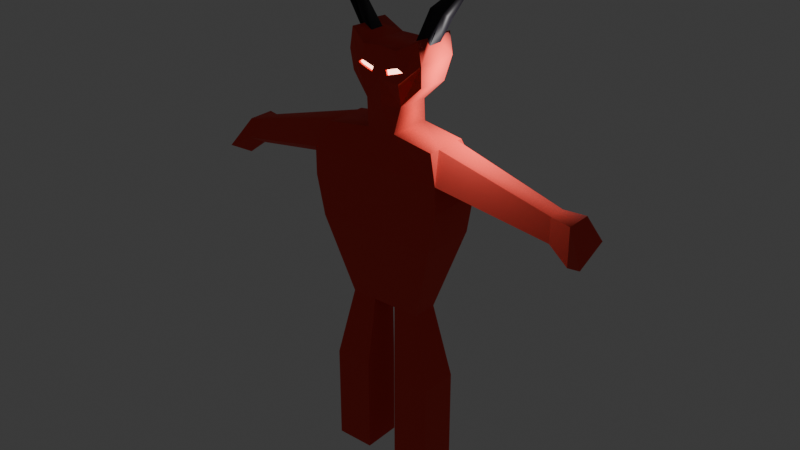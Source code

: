 # Source: DemonV2.blend  (saved by Blender 5.0.119; exported with 4.5.12 LTS)
import bpy
from mathutils import Matrix  # noqa: F401  (used for matrix-valued properties, if any)

bpy.ops.wm.read_factory_settings(use_empty=True)
scene = bpy.context.scene
scene.name = 'Scene'

# ---- collections
col_collection = bpy.data.collections.new('Collection'); scene.collection.children.link(col_collection)

# ---- materials (node trees are filled in below, after node groups)
mat_material = bpy.data.materials.new('Material')
mat_material.alpha_threshold = 0.0
mat_material.use_backface_culling_lightprobe_volume = False
mat_material.roughness = 0.5
mat_material.line_color = (0.0, 0.0, 0.0, 1.0)
mat_demonred = bpy.data.materials.new('DemonRed')
mat_horn = bpy.data.materials.new('Horn')
mat_eye = bpy.data.materials.new('Eye')

# ---- material node trees
mat_material.use_nodes = True; mat_material.node_tree.nodes.clear()
_N = mat_material.node_tree.nodes; _L = mat_material.node_tree.links
n0 = _N.new('ShaderNodeOutputMaterial'); n0.name = 'Material Output'; n0.location = (200, 100)
n1 = _N.new('ShaderNodeBsdfPrincipled'); n1.name = 'Principled BSDF'; n1.location = (-200, 100)
n1.inputs[0].default_value = (0.8, 0.05329, 0.01588, 1.0)
n1.inputs[2].default_value = 1.0
_L.new(n1.outputs[0], n0.inputs[0])
n0.is_active_output = True
mat_demonred.use_nodes = True; mat_demonred.node_tree.nodes.clear()
_N = mat_demonred.node_tree.nodes; _L = mat_demonred.node_tree.links
n0 = _N.new('ShaderNodeBsdfPrincipled'); n0.name = 'Principled BSDF'; n0.location = (-200, 100)
n0.inputs[0].default_value = (0.8, 0.03952, 0.01899, 1.0)
n0.inputs[2].default_value = 1.0
n0.inputs[7].default_value = 0.2945
n0.inputs[13].default_value = 1.0
n0.inputs[25].default_value = 1.0
n1 = _N.new('ShaderNodeOutputMaterial'); n1.name = 'Material Output'; n1.location = (200, 100)
_L.new(n0.outputs[0], n1.inputs[0])
n1.is_active_output = True
mat_horn.use_nodes = True; mat_horn.node_tree.nodes.clear()
_N = mat_horn.node_tree.nodes; _L = mat_horn.node_tree.links
n0 = _N.new('ShaderNodeBsdfPrincipled'); n0.name = 'Principled BSDF'; n0.location = (-200, 100)
n0.inputs[0].default_value = (0.003552, 0.0009816, 0.008777, 1.0)
n0.inputs[19].default_value = 0.319
n0.inputs[22].default_value = (0.1243, 0.07324, 0.04432, 1.0)
n1 = _N.new('ShaderNodeOutputMaterial'); n1.name = 'Material Output'; n1.location = (200, 100)
_L.new(n0.outputs[0], n1.inputs[0])
n1.is_active_output = True
mat_eye.use_nodes = True; mat_eye.node_tree.nodes.clear()
_N = mat_eye.node_tree.nodes; _L = mat_eye.node_tree.links
n0 = _N.new('ShaderNodeBsdfPrincipled'); n0.name = 'Principled BSDF'; n0.location = (-200, 100)
n0.inputs[0].default_value = (0.6873, 0.8, 0.01039, 1.0)
n0.inputs[1].default_value = 1.0
n0.inputs[27].default_value = (1.0, 0.4839, 0.3522, 1.0)
n0.inputs[28].default_value = 6.0
n1 = _N.new('ShaderNodeOutputMaterial'); n1.name = 'Material Output'; n1.location = (200, 100)
_L.new(n0.outputs[0], n1.inputs[0])
n1.is_active_output = True

# ---- world
world_world = bpy.data.worlds.new('World'); scene.world = world_world
world_world.use_nodes = True; world_world.node_tree.nodes.clear()
_N = world_world.node_tree.nodes; _L = world_world.node_tree.links
n0 = _N.new('ShaderNodeOutputWorld'); n0.name = 'World Output'; n0.location = (200, 100)
n1 = _N.new('ShaderNodeBackground'); n1.name = 'Background'; n1.location = (-200, 100)
n1.inputs[0].default_value = (0.05088, 0.05088, 0.05088, 1.0)
_L.new(n1.outputs[0], n0.inputs[0])
n0.is_active_output = True
world_world.color = (0.05088, 0.05088, 0.05088)
world_world.sun_shadow_jitter_overblur = 0.0

# ---- lights
light_light = bpy.data.lights.new('Light', 'POINT')
light_light.energy = 1000.0
light_light.shadow_soft_size = 0.1

# ---- meshes
me_cube = bpy.data.meshes.new('Cube')
me_cube.from_pydata([(-0.9856, 1.699, 0.6498), (-0.6316, 1.755, -1.232), (-1.224, -1.277, 0.826), (-0.8702, -1.221, -1.056), (0.0, 1.755, -1.232), (0.0, -1.277, 0.826), (0.0, -1.221, -1.056), (0.0, 1.699, 0.6498), (-2.63, 1.755, -1.232), (-2.869, -1.221, -1.056), (-3.223, -1.277, 0.826), (-2.984, 1.699, 0.6498), (-0.5542, 0.6188, -4.738), (-0.5542, -0.5968, -4.738), (0.0, 0.6188, -4.738), (0.0, -0.5968, -4.738), (-1.769, 0.6188, -4.738), (-1.769, -0.5968, -4.738), (0.0, -1.277, 2.108), (-1.224, -1.277, 2.108), (-0.9856, 1.699, 1.931), (0.0, 1.699, 1.931), (-3.223, -1.277, 2.108), (-2.984, 1.699, 1.931), (0.0, -0.7465, 3.51), (-0.6805, -0.7465, 3.51), (-0.6805, 1.253, 3.51), (0.0, 1.253, 3.51), (-2.709, -0.923, 3.287), (-2.709, 1.077, 3.287), (0.0, -0.7465, 4.496), (-0.9005, -0.5634, 4.702), (-0.6366, 1.252, 4.485), (0.0, 1.253, 4.496), (0.0, -0.8353, 5.809), (-0.9995, -0.868, 5.732), (-0.6805, 1.253, 6.161), (0.0, 1.253, 6.161), (-1.772, -0.3793, 5.616), (-1.508, 1.437, 5.399), (-1.735, 0.8609, 7.208), (-1.749, 0.1688, 7.209), (0.0, -0.7465, 7.113), (-1.15, 0.05036, 7.317), (-1.137, 0.7142, 7.316), (0.0, 1.253, 7.113), (-1.628, 0.1668, 7.492), (-1.689, 1.511, 7.511), (-1.689, -0.4893, 7.511), (-1.847, -0.4893, 6.558), (-1.847, 1.511, 6.558), (-0.8353, -0.7792, 7.037), (-0.5224, 1.253, 7.113), (-1.741, 0.8615, 7.537), (-2.351, 0.173, 8.89), (-2.464, 0.8132, 8.617), (-2.472, 0.04672, 8.637), (-2.458, 0.6636, 8.323), (-1.874, -0.01004, 8.787), (-1.86, 0.5817, 8.486), (-3.254, 1.365, 10.27), (-3.26, 1.376, 10.26), (-3.256, 1.359, 10.27), (-3.259, 1.37, 10.25), (-3.241, 1.362, 10.27), (-3.243, 1.372, 10.26), (-3.132, -0.1475, 1.442), (-2.709, 0.8307, 3.287), (-2.709, -0.3981, 3.287), (-0.9468, -0.8395, 6.151), (-0.919, -0.8245, 6.372), (-0.3229, -0.8185, 6.186), (-0.3866, -0.8353, 5.965), (-1.152, -0.7637, 6.207), (-0.9286, -0.7179, 6.141), (-0.9009, -0.7029, 6.361), (-0.3048, -0.6969, 6.176), (-0.3685, -0.7137, 5.954), (-1.134, -0.6421, 6.196), (-3.132, -0.1475, 1.442), (-3.223, -1.277, 2.108), (-2.984, 1.699, 1.931), (-2.709, 0.8307, 3.287), (-2.709, -0.3981, 3.287), (-7.978, 1.457, 0.8592), (-8.078, 0.204, 0.5274), (-8.14, -0.5626, 0.9788), (-7.791, 0.8676, 1.779), (-7.791, 0.03396, 1.779), (-8.913, 2.175, 0.2358), (-9.063, 0.3097, -0.2583), (-9.155, -0.8318, 0.4138), (-8.635, 1.298, 1.605), (-8.635, 0.0565, 1.605), (-0.7726, 0.9417, -8.22), (-0.7726, -0.8738, -8.22), (-2.587, 0.9417, -8.22), (-2.587, -0.8738, -8.22), (-0.7726, 0.9417, -12.84), (-0.7726, -0.8738, -12.84), (-2.587, 0.9417, -12.84), (-2.587, -0.8738, -12.84), (0.9856, 1.699, 0.6498), (0.6316, 1.755, -1.232), (1.224, -1.277, 0.826), (0.8702, -1.221, -1.056), (2.63, 1.755, -1.232), (2.869, -1.221, -1.056), (3.223, -1.277, 0.826), (2.984, 1.699, 0.6498), (0.5542, 0.6188, -4.738), (0.5542, -0.5968, -4.738), (1.769, 0.6188, -4.738), (1.769, -0.5968, -4.738), (1.224, -1.277, 2.108), (0.9856, 1.699, 1.931), (3.223, -1.277, 2.108), (2.984, 1.699, 1.931), (0.6805, -0.7465, 3.51), (0.6805, 1.253, 3.51), (2.709, -0.923, 3.287), (2.709, 1.077, 3.287), (0.9005, -0.5634, 4.702), (0.6366, 1.252, 4.485), (0.9995, -0.868, 5.732), (0.6805, 1.253, 6.161), (1.772, -0.3793, 5.616), (1.508, 1.437, 5.399), (1.735, 0.8609, 7.208), (1.749, 0.1688, 7.209), (1.15, 0.05036, 7.317), (1.137, 0.7142, 7.316), (1.628, 0.1668, 7.492), (1.689, 1.511, 7.511), (1.689, -0.4893, 7.511), (1.847, -0.4893, 6.558), (1.847, 1.511, 6.558), (0.8353, -0.7792, 7.037), (0.5224, 1.253, 7.113), (1.741, 0.8615, 7.537), (2.351, 0.173, 8.89), (2.464, 0.8132, 8.617), (2.472, 0.04672, 8.637), (2.458, 0.6636, 8.323), (1.874, -0.01004, 8.787), (1.86, 0.5817, 8.486), (3.254, 1.365, 10.27), (3.26, 1.376, 10.26), (3.256, 1.359, 10.27), (3.259, 1.37, 10.25), (3.241, 1.362, 10.27), (3.243, 1.372, 10.26), (3.132, -0.1475, 1.442), (2.709, 0.8307, 3.287), (2.709, -0.3981, 3.287), (0.9468, -0.8395, 6.151), (0.919, -0.8245, 6.372), (0.3229, -0.8185, 6.186), (0.3866, -0.8353, 5.965), (1.152, -0.7637, 6.207), (0.9286, -0.7179, 6.141), (0.9009, -0.7029, 6.361), (0.3048, -0.6969, 6.176), (0.3685, -0.7137, 5.954), (1.134, -0.6421, 6.196), (3.132, -0.1475, 1.442), (3.223, -1.277, 2.108), (2.984, 1.699, 1.931), (2.709, 0.8307, 3.287), (2.709, -0.3981, 3.287), (7.978, 1.457, 0.8592), (8.078, 0.204, 0.5274), (8.14, -0.5626, 0.9788), (7.791, 0.8676, 1.779), (7.791, 0.03396, 1.779), (8.913, 2.175, 0.2358), (9.063, 0.3097, -0.2583), (9.155, -0.8318, 0.4138), (8.635, 1.298, 1.605), (8.635, 0.0565, 1.605), (0.7726, 0.9417, -8.22), (0.7726, -0.8738, -8.22), (2.587, 0.9417, -8.22), (2.587, -0.8738, -8.22), (0.7726, 0.9417, -12.84), (0.7726, -0.8738, -12.84), (2.587, 0.9417, -12.84), (2.587, -0.8738, -12.84)], [], [(10, 2, 19, 22), (6, 5, 2, 3), (3, 2, 10, 9), (1, 0, 7, 4), (1, 4, 14, 12), (9, 10, 11, 8), (8, 1, 12, 16), (7, 0, 20, 21), (0, 1, 8, 11), (12, 14, 15, 13), (13, 17, 97, 95), (9, 8, 16, 17), (3, 9, 17, 13), (6, 3, 13, 15), (22, 19, 25, 28), (19, 18, 24, 25), (0, 11, 23, 20), (2, 5, 18, 19), (11, 10, 22, 66, 23), (25, 24, 30, 31), (25, 26, 29, 67, 68, 28), (20, 23, 29, 26), (22, 68, 83, 80), (21, 20, 26, 27), (31, 30, 34, 35), (27, 26, 32, 33), (26, 25, 31, 32), (37, 36, 52, 45), (49, 35, 69, 73, 70, 51, 48), (33, 32, 36, 37), (39, 38, 49, 50), (36, 32, 39, 50), (32, 31, 38, 39), (31, 35, 49, 38), (45, 52, 51, 42), (41, 46, 54, 56), (36, 50, 47, 52), (35, 34, 42, 51, 70, 71, 72, 69), (43, 44, 59, 58), (46, 41, 49, 48), (41, 40, 50, 49), (44, 43, 51, 52), (53, 44, 52, 47), (43, 46, 48, 51), (40, 53, 47, 50), (55, 57, 63, 61), (56, 54, 60, 62), (53, 40, 57, 55), (44, 53, 55, 59), (40, 41, 56, 57), (46, 43, 58, 54), (59, 55, 61, 65), (57, 56, 62, 63), (54, 58, 64, 60), (58, 59, 65, 64), (67, 23, 81, 82), (67, 29, 23), (79, 80, 86, 85), (68, 22, 28), (73, 69, 74, 78), (71, 70, 75, 76), (74, 77, 76, 75), (75, 78, 74), (72, 71, 76, 77), (70, 73, 78, 75), (69, 72, 77, 74), (23, 66, 79, 81), (66, 22, 80, 79), (68, 67, 82, 83), (88, 87, 92, 93), (80, 83, 88, 86), (83, 82, 87, 88), (81, 79, 85, 84), (82, 81, 84, 87), (91, 93, 92, 89, 90), (87, 84, 89, 92), (84, 85, 90, 89), (86, 88, 93, 91), (85, 86, 91, 90), (95, 97, 101, 99), (16, 12, 94, 96), (17, 16, 96, 97), (12, 13, 95, 94), (98, 99, 101, 100), (94, 95, 99, 98), (96, 94, 98, 100), (97, 96, 100, 101), (108, 116, 114, 104), (6, 105, 104, 5), (105, 107, 108, 104), (103, 4, 7, 102), (103, 110, 14, 4), (107, 106, 109, 108), (106, 112, 110, 103), (7, 21, 115, 102), (102, 109, 106, 103), (110, 111, 15, 14), (111, 181, 183, 113), (107, 113, 112, 106), (105, 111, 113, 107), (6, 15, 111, 105), (116, 120, 118, 114), (114, 118, 24, 18), (102, 115, 117, 109), (104, 114, 18, 5), (109, 117, 152, 116, 108), (118, 122, 30, 24), (118, 120, 154, 153, 121, 119), (115, 119, 121, 117), (116, 166, 169, 154), (21, 27, 119, 115), (122, 124, 34, 30), (27, 33, 123, 119), (119, 123, 122, 118), (37, 45, 138, 125), (135, 134, 137, 156, 159, 155, 124), (33, 37, 125, 123), (127, 136, 135, 126), (125, 136, 127, 123), (123, 127, 126, 122), (122, 126, 135, 124), (45, 42, 137, 138), (129, 142, 140, 132), (125, 138, 133, 136), (124, 155, 158, 157, 156, 137, 42, 34), (130, 144, 145, 131), (132, 134, 135, 129), (129, 135, 136, 128), (131, 138, 137, 130), (139, 133, 138, 131), (130, 137, 134, 132), (128, 136, 133, 139), (141, 147, 149, 143), (142, 148, 146, 140), (139, 141, 143, 128), (131, 145, 141, 139), (128, 143, 142, 129), (132, 140, 144, 130), (145, 151, 147, 141), (143, 149, 148, 142), (140, 146, 150, 144), (144, 150, 151, 145), (153, 168, 167, 117), (153, 117, 121), (165, 171, 172, 166), (154, 120, 116), (159, 164, 160, 155), (157, 162, 161, 156), (160, 161, 162, 163), (161, 160, 164), (158, 163, 162, 157), (156, 161, 164, 159), (155, 160, 163, 158), (117, 167, 165, 152), (152, 165, 166, 116), (154, 169, 168, 153), (174, 179, 178, 173), (166, 172, 174, 169), (169, 174, 173, 168), (167, 170, 171, 165), (168, 173, 170, 167), (177, 176, 175, 178, 179), (173, 178, 175, 170), (170, 175, 176, 171), (172, 177, 179, 174), (171, 176, 177, 172), (181, 185, 187, 183), (112, 182, 180, 110), (113, 183, 182, 112), (110, 180, 181, 111), (184, 186, 187, 185), (180, 184, 185, 181), (182, 186, 184, 180), (183, 187, 186, 182)])
me_cube.polygons.foreach_set('use_smooth', [0, 0, 0, 0, 0, 0, 0, 0, 0, 0, 0, 0, 0, 0, 0, 0, 0, 0, 0, 0, 1, 0, 0, 0, 0, 0, 1, 0, 0, 0, 1, 0, 1, 0, 1, 1, 0, 0, 1, 1, 1, 1, 1, 1, 1, 1, 1, 1, 1, 1, 1, 1, 1, 1, 1, 0, 0, 0, 0, 0, 0, 0, 0, 0, 0, 0, 0, 0, 1, 1, 0, 1, 0, 0, 0, 0, 0, 0, 0, 0, 0, 0, 0, 0, 0, 0, 0, 0, 0, 0, 0, 0, 0, 0, 0, 0, 0, 0, 0, 0, 0, 0, 0, 0, 0, 0, 0, 1, 0, 0, 0, 0, 0, 1, 0, 0, 0, 1, 0, 1, 0, 1, 1, 0, 0, 1, 1, 1, 1, 1, 1, 1, 1, 1, 1, 1, 1, 1, 1, 1, 1, 1, 0, 0, 0, 0, 0, 0, 0, 0, 0, 0, 0, 0, 0, 1, 1, 0, 1, 0, 0, 0, 0, 0, 0, 0, 0, 0, 0, 0, 0, 0, 0, 0])
me_cube.polygons.foreach_set('material_index', [1, 1, 1, 1, 1, 1, 1, 1, 1, 1, 1, 1, 1, 1, 1, 1, 1, 1, 1, 1, 1, 1, 1, 1, 1, 1, 1, 1, 1, 1, 1, 1, 1, 1, 1, 2, 1, 1, 2, 1, 1, 1, 1, 1, 1, 2, 2, 2, 2, 2, 2, 2, 2, 2, 2, 1, 1, 1, 1, 1, 1, 3, 3, 1, 1, 1, 1, 1, 1, 1, 1, 1, 1, 1, 1, 1, 1, 1, 1, 1, 1, 1, 1, 1, 1, 1, 1, 1, 1, 1, 1, 1, 1, 1, 1, 1, 1, 1, 1, 1, 1, 1, 1, 1, 1, 1, 1, 1, 1, 1, 1, 1, 1, 1, 1, 1, 1, 1, 1, 1, 1, 1, 2, 1, 1, 2, 1, 1, 1, 1, 1, 1, 2, 2, 2, 2, 2, 2, 2, 2, 2, 2, 1, 1, 1, 1, 1, 1, 3, 3, 1, 1, 1, 1, 1, 1, 1, 1, 1, 1, 1, 1, 1, 1, 1, 1, 1, 1, 1, 1, 1, 1, 1, 1])
_uv = me_cube.uv_layers.new(name='UVMap')
_uv.uv.foreach_set('vector', [0.625, 1.0, 0.625, 1.0, 0.625, 1.0, 0.625, 1.0, 0.375, 0.875, 0.625, 0.875, 0.625, 1.0, 0.375, 1.0, 0.375, 1.0, 0.625, 1.0, 0.625, 1.0, 0.375, 1.0, 0.375, 0.25, 0.625, 0.25, 0.625, 0.375, 0.375, 0.375, 0.375, 0.25, 0.375, 0.375, 0.375, 0.375, 0.375, 0.25, 0.375, 0.0, 0.625, 0.0, 0.625, 0.25, 0.375, 0.25, 0.375, 0.25, 0.375, 0.25, 0.375, 0.25, 0.375, 0.25, 0.625, 0.375, 0.625, 0.25, 0.625, 0.25, 0.625, 0.375, 0.625, 0.25, 0.375, 0.25, 0.375, 0.25, 0.625, 0.25, 0.125, 0.5, 0.25, 0.5, 0.25, 0.75, 0.125, 0.75, 0.375, 1.0, 0.375, 1.0, 0.375, 1.0, 0.375, 1.0, 0.375, 0.0, 0.375, 0.25, 0.375, 0.25, 0.375, 0.0, 0.375, 1.0, 0.375, 1.0, 0.375, 1.0, 0.375, 1.0, 0.375, 0.875, 0.375, 1.0, 0.375, 1.0, 0.375, 0.875, 0.625, 1.0, 0.625, 1.0, 0.625, 1.0, 0.625, 1.0, 0.625, 1.0, 0.625, 0.875, 0.625, 0.875, 0.625, 1.0, 0.625, 0.25, 0.625, 0.25, 0.625, 0.25, 0.625, 0.25, 0.625, 1.0, 0.625, 0.875, 0.625, 0.875, 0.625, 1.0, 0.625, 0.25, 0.625, 0.0, 0.625, 0.0, 0.625, 0.09491, 0.625, 0.25, 0.625, 1.0, 0.625, 0.875, 0.625, 0.875, 0.625, 1.0, 0.875, 0.75, 0.875, 0.5, 0.875, 0.5, 0.875, 0.5308, 0.875, 0.6844, 0.875, 0.75, 0.625, 0.25, 0.625, 0.25, 0.625, 0.25, 0.625, 0.25, 0.625, 0.0, 0.625, 0.06561, 0.625, 0.06561, 0.625, 0.0, 0.625, 0.375, 0.625, 0.25, 0.625, 0.25, 0.625, 0.375, 0.625, 1.0, 0.625, 0.875, 0.625, 0.875, 0.625, 1.0, 0.625, 0.375, 0.625, 0.25, 0.625, 0.25, 0.625, 0.375, 0.875, 0.5, 0.875, 0.75, 0.875, 0.75, 0.875, 0.5, 0.625, 0.375, 0.625, 0.25, 0.625, 0.25, 0.625, 0.375, 0.625, 1.0, 0.625, 1.0, 0.625, 1.0, 0.625, 1.0, 0.625, 1.0, 0.625, 1.0, 0.625, 1.0, 0.625, 0.375, 0.625, 0.25, 0.625, 0.25, 0.625, 0.375, 0.875, 0.5, 0.875, 0.75, 0.875, 0.75, 0.875, 0.5, 0.625, 0.25, 0.625, 0.25, 0.625, 0.25, 0.625, 0.25, 0.875, 0.5, 0.875, 0.75, 0.875, 0.75, 0.875, 0.5, 0.625, 1.0, 0.625, 1.0, 0.625, 1.0, 0.625, 1.0, 0.75, 0.5, 0.875, 0.5, 0.875, 0.75, 0.75, 0.75, 0.875, 0.6683, 0.875, 0.6665, 0.875, 0.6665, 0.875, 0.6683, 0.625, 0.25, 0.625, 0.25, 0.625, 0.25, 0.625, 0.25, 0.625, 1.0, 0.625, 0.875, 0.625, 0.875, 0.625, 1.0, 0.625, 1.0, 0.625, 0.918, 0.625, 0.9248, 0.625, 1.0, 0.875, 0.6665, 0.875, 0.5835, 0.875, 0.5835, 0.875, 0.6665, 0.875, 0.6665, 0.875, 0.6683, 0.875, 0.75, 0.875, 0.75, 0.875, 0.6683, 0.875, 0.5817, 0.875, 0.5, 0.875, 0.75, 0.875, 0.5835, 0.875, 0.6665, 0.875, 0.75, 0.875, 0.5, 0.875, 0.5817, 0.875, 0.5835, 0.875, 0.5, 0.875, 0.5, 0.875, 0.6665, 0.875, 0.6665, 0.875, 0.75, 0.875, 0.75, 0.875, 0.5817, 0.875, 0.5817, 0.875, 0.5, 0.875, 0.5, 0.875, 0.5817, 0.875, 0.5817, 0.875, 0.5817, 0.875, 0.5817, 0.875, 0.6683, 0.875, 0.6665, 0.875, 0.6665, 0.875, 0.6683, 0.875, 0.5817, 0.875, 0.5817, 0.875, 0.5817, 0.875, 0.5817, 0.875, 0.5835, 0.875, 0.5817, 0.875, 0.5817, 0.875, 0.5835, 0.875, 0.5817, 0.875, 0.6683, 0.875, 0.6683, 0.875, 0.5817, 0.875, 0.6665, 0.875, 0.6665, 0.875, 0.6665, 0.875, 0.6665, 0.875, 0.5835, 0.875, 0.5817, 0.875, 0.5817, 0.875, 0.5835, 0.875, 0.5817, 0.875, 0.6683, 0.875, 0.6683, 0.875, 0.5817, 0.875, 0.6665, 0.875, 0.6665, 0.875, 0.6665, 0.875, 0.6665, 0.875, 0.6665, 0.875, 0.5835, 0.875, 0.5835, 0.875, 0.6665, 0.625, 0.2192, 0.625, 0.25, 0.625, 0.25, 0.625, 0.2192, 0.625, 0.2192, 0.625, 0.25, 0.625, 0.25, 0.625, 0.09491, 0.625, 0.0, 0.625, 0.0, 0.625, 0.09491, 0.625, 0.06561, 0.625, 0.0, 0.625, 0.0, 0.625, 1.0, 0.625, 1.0, 0.625, 1.0, 0.625, 1.0, 0.625, 0.918, 0.625, 1.0, 0.625, 1.0, 0.625, 0.918, 0.625, 1.0, 0.625, 0.9248, 0.625, 0.918, 0.625, 1.0, 0.625, 1.0, 0.625, 1.0, 0.625, 1.0, 0.625, 0.9248, 0.625, 0.918, 0.625, 0.918, 0.625, 0.9248, 0.625, 1.0, 0.625, 1.0, 0.625, 1.0, 0.625, 1.0, 0.625, 1.0, 0.625, 0.9248, 0.625, 0.9248, 0.625, 1.0, 0.625, 0.25, 0.625, 0.09491, 0.625, 0.09491, 0.625, 0.25, 0.625, 0.09491, 0.625, 0.0, 0.625, 0.0, 0.625, 0.09491, 0.875, 0.6844, 0.875, 0.5308, 0.875, 0.5308, 0.875, 0.6844, 0.875, 0.6844, 0.875, 0.5308, 0.875, 0.5308, 0.875, 0.6844, 0.625, 0.0, 0.625, 0.06561, 0.625, 0.06561, 0.625, 0.0, 0.875, 0.6844, 0.875, 0.5308, 0.875, 0.5308, 0.875, 0.6844, 0.625, 0.25, 0.625, 0.09491, 0.625, 0.09491, 0.625, 0.25, 0.625, 0.2192, 0.625, 0.25, 0.625, 0.25, 0.625, 0.2192, 0.625, 0.0, 0.625, 0.06561, 0.625, 0.2192, 0.625, 0.25, 0.625, 0.09491, 0.625, 0.2192, 0.625, 0.25, 0.625, 0.25, 0.625, 0.2192, 0.625, 0.25, 0.625, 0.09491, 0.625, 0.09491, 0.625, 0.25, 0.625, 0.0, 0.625, 0.06561, 0.625, 0.06561, 0.625, 0.0, 0.625, 0.09491, 0.625, 0.0, 0.625, 0.0, 0.625, 0.09491, 0.375, 1.0, 0.375, 1.0, 0.375, 1.0, 0.375, 1.0, 0.375, 0.25, 0.375, 0.25, 0.375, 0.25, 0.375, 0.25, 0.375, 0.0, 0.375, 0.25, 0.375, 0.25, 0.375, 0.0, 0.125, 0.5, 0.125, 0.75, 0.125, 0.75, 0.125, 0.5, 0.125, 0.5, 0.125, 0.75, 0.125, 0.75, 0.125, 0.5, 0.125, 0.5, 0.125, 0.75, 0.125, 0.75, 0.125, 0.5, 0.375, 0.25, 0.375, 0.25, 0.375, 0.25, 0.375, 0.25, 0.375, 0.0, 0.375, 0.25, 0.375, 0.25, 0.375, 0.0, 0.625, 1.0, 0.625, 1.0, 0.625, 1.0, 0.625, 1.0, 0.375, 0.875, 0.375, 1.0, 0.625, 1.0, 0.625, 0.875, 0.375, 1.0, 0.375, 1.0, 0.625, 1.0, 0.625, 1.0, 0.375, 0.25, 0.375, 0.375, 0.625, 0.375, 0.625, 0.25, 0.375, 0.25, 0.375, 0.25, 0.375, 0.375, 0.375, 0.375, 0.375, 0.0, 0.375, 0.25, 0.625, 0.25, 0.625, 0.0, 0.375, 0.25, 0.375, 0.25, 0.375, 0.25, 0.375, 0.25, 0.625, 0.375, 0.625, 0.375, 0.625, 0.25, 0.625, 0.25, 0.625, 0.25, 0.625, 0.25, 0.375, 0.25, 0.375, 0.25, 0.125, 0.5, 0.125, 0.75, 0.25, 0.75, 0.25, 0.5, 0.375, 1.0, 0.375, 1.0, 0.375, 1.0, 0.375, 1.0, 0.375, 0.0, 0.375, 0.0, 0.375, 0.25, 0.375, 0.25, 0.375, 1.0, 0.375, 1.0, 0.375, 1.0, 0.375, 1.0, 0.375, 0.875, 0.375, 0.875, 0.375, 1.0, 0.375, 1.0, 0.625, 1.0, 0.625, 1.0, 0.625, 1.0, 0.625, 1.0, 0.625, 1.0, 0.625, 1.0, 0.625, 0.875, 0.625, 0.875, 0.625, 0.25, 0.625, 0.25, 0.625, 0.25, 0.625, 0.25, 0.625, 1.0, 0.625, 1.0, 0.625, 0.875, 0.625, 0.875, 0.625, 0.25, 0.625, 0.25, 0.625, 0.09491, 0.625, 0.0, 0.625, 0.0, 0.625, 1.0, 0.625, 1.0, 0.625, 0.875, 0.625, 0.875, 0.875, 0.75, 0.875, 0.75, 0.875, 0.6844, 0.875, 0.5308, 0.875, 0.5, 0.875, 0.5, 0.625, 0.25, 0.625, 0.25, 0.625, 0.25, 0.625, 0.25, 0.625, 0.0, 0.625, 0.0, 0.625, 0.06561, 0.625, 0.06561, 0.625, 0.375, 0.625, 0.375, 0.625, 0.25, 0.625, 0.25, 0.625, 1.0, 0.625, 1.0, 0.625, 0.875, 0.625, 0.875, 0.625, 0.375, 0.625, 0.375, 0.625, 0.25, 0.625, 0.25, 0.875, 0.5, 0.875, 0.5, 0.875, 0.75, 0.875, 0.75, 0.625, 0.375, 0.625, 0.375, 0.625, 0.25, 0.625, 0.25, 0.625, 1.0, 0.625, 1.0, 0.625, 1.0, 0.625, 1.0, 0.625, 1.0, 0.625, 1.0, 0.625, 1.0, 0.625, 0.375, 0.625, 0.375, 0.625, 0.25, 0.625, 0.25, 0.875, 0.5, 0.875, 0.5, 0.875, 0.75, 0.875, 0.75, 0.625, 0.25, 0.625, 0.25, 0.625, 0.25, 0.625, 0.25, 0.875, 0.5, 0.875, 0.5, 0.875, 0.75, 0.875, 0.75, 0.625, 1.0, 0.625, 1.0, 0.625, 1.0, 0.625, 1.0, 0.75, 0.5, 0.75, 0.75, 0.875, 0.75, 0.875, 0.5, 0.875, 0.6683, 0.875, 0.6683, 0.875, 0.6665, 0.875, 0.6665, 0.625, 0.25, 0.625, 0.25, 0.625, 0.25, 0.625, 0.25, 0.625, 1.0, 0.625, 1.0, 0.625, 0.9248, 0.625, 0.918, 0.625, 1.0, 0.625, 1.0, 0.625, 0.875, 0.625, 0.875, 0.875, 0.6665, 0.875, 0.6665, 0.875, 0.5835, 0.875, 0.5835, 0.875, 0.6665, 0.875, 0.75, 0.875, 0.75, 0.875, 0.6683, 0.875, 0.6683, 0.875, 0.75, 0.875, 0.5, 0.875, 0.5817, 0.875, 0.5835, 0.875, 0.5, 0.875, 0.75, 0.875, 0.6665, 0.875, 0.5817, 0.875, 0.5, 0.875, 0.5, 0.875, 0.5835, 0.875, 0.6665, 0.875, 0.75, 0.875, 0.75, 0.875, 0.6665, 0.875, 0.5817, 0.875, 0.5, 0.875, 0.5, 0.875, 0.5817, 0.875, 0.5817, 0.875, 0.5817, 0.875, 0.5817, 0.875, 0.5817, 0.875, 0.6683, 0.875, 0.6683, 0.875, 0.6665, 0.875, 0.6665, 0.875, 0.5817, 0.875, 0.5817, 0.875, 0.5817, 0.875, 0.5817, 0.875, 0.5835, 0.875, 0.5835, 0.875, 0.5817, 0.875, 0.5817, 0.875, 0.5817, 0.875, 0.5817, 0.875, 0.6683, 0.875, 0.6683, 0.875, 0.6665, 0.875, 0.6665, 0.875, 0.6665, 0.875, 0.6665, 0.875, 0.5835, 0.875, 0.5835, 0.875, 0.5817, 0.875, 0.5817, 0.875, 0.5817, 0.875, 0.5817, 0.875, 0.6683, 0.875, 0.6683, 0.875, 0.6665, 0.875, 0.6665, 0.875, 0.6665, 0.875, 0.6665, 0.875, 0.6665, 0.875, 0.6665, 0.875, 0.5835, 0.875, 0.5835, 0.625, 0.2192, 0.625, 0.2192, 0.625, 0.25, 0.625, 0.25, 0.625, 0.2192, 0.625, 0.25, 0.625, 0.25, 0.625, 0.09491, 0.625, 0.09491, 0.625, 0.0, 0.625, 0.0, 0.625, 0.06561, 0.625, 0.0, 0.625, 0.0, 0.625, 1.0, 0.625, 1.0, 0.625, 1.0, 0.625, 1.0, 0.625, 0.918, 0.625, 0.918, 0.625, 1.0, 0.625, 1.0, 0.625, 1.0, 0.625, 1.0, 0.625, 0.918, 0.625, 0.9248, 0.625, 1.0, 0.625, 1.0, 0.625, 1.0, 0.625, 0.9248, 0.625, 0.9248, 0.625, 0.918, 0.625, 0.918, 0.625, 1.0, 0.625, 1.0, 0.625, 1.0, 0.625, 1.0, 0.625, 1.0, 0.625, 1.0, 0.625, 0.9248, 0.625, 0.9248, 0.625, 0.25, 0.625, 0.25, 0.625, 0.09491, 0.625, 0.09491, 0.625, 0.09491, 0.625, 0.09491, 0.625, 0.0, 0.625, 0.0, 0.875, 0.6844, 0.875, 0.6844, 0.875, 0.5308, 0.875, 0.5308, 0.875, 0.6844, 0.875, 0.6844, 0.875, 0.5308, 0.875, 0.5308, 0.625, 0.0, 0.625, 0.0, 0.625, 0.06561, 0.625, 0.06561, 0.875, 0.6844, 0.875, 0.6844, 0.875, 0.5308, 0.875, 0.5308, 0.625, 0.25, 0.625, 0.25, 0.625, 0.09491, 0.625, 0.09491, 0.625, 0.2192, 0.625, 0.2192, 0.625, 0.25, 0.625, 0.25, 0.625, 0.0, 0.625, 0.09491, 0.625, 0.25, 0.625, 0.2192, 0.625, 0.06561, 0.625, 0.2192, 0.625, 0.2192, 0.625, 0.25, 0.625, 0.25, 0.625, 0.25, 0.625, 0.25, 0.625, 0.09491, 0.625, 0.09491, 0.625, 0.0, 0.625, 0.0, 0.625, 0.06561, 0.625, 0.06561, 0.625, 0.09491, 0.625, 0.09491, 0.625, 0.0, 0.625, 0.0, 0.375, 1.0, 0.375, 1.0, 0.375, 1.0, 0.375, 1.0, 0.375, 0.25, 0.375, 0.25, 0.375, 0.25, 0.375, 0.25, 0.375, 0.0, 0.375, 0.0, 0.375, 0.25, 0.375, 0.25, 0.125, 0.5, 0.125, 0.5, 0.125, 0.75, 0.125, 0.75, 0.125, 0.5, 0.125, 0.5, 0.125, 0.75, 0.125, 0.75, 0.125, 0.5, 0.125, 0.5, 0.125, 0.75, 0.125, 0.75, 0.375, 0.25, 0.375, 0.25, 0.375, 0.25, 0.375, 0.25, 0.375, 0.0, 0.375, 0.0, 0.375, 0.25, 0.375, 0.25])
me_cube.materials.append(mat_material)
me_cube.materials.append(mat_demonred)
me_cube.materials.append(mat_horn)
me_cube.materials.append(mat_eye)
me_cube.use_mirror_vertex_groups = False
me_cube.update()

# ---- objects
ob_cube = bpy.data.objects.new('Cube', me_cube)
ob_light = bpy.data.objects.new('Light', light_light)

# ---- transforms, parenting, visibility, modifiers, constraints
ob_cube.location = (0.0, 0.0, 0.0)
ob_cube.lock_rotations_4d = False
ob_cube.empty_display_type = 'ARROWS'
ob_cube.lineart.crease_threshold = 0.0
ob_light.location = (4.076, 1.005, 5.904)
ob_light.rotation_euler = (0.6503, 0.05522, 1.866)
ob_light.lock_rotations_4d = False
ob_light.empty_display_type = 'ARROWS'
ob_light.color = (0.0, 0.0, 0.0, 0.0)
ob_light.lineart.crease_threshold = 0.0

# ---- collection membership
col_collection.objects.link(ob_cube)
col_collection.objects.link(ob_light)

# ---- scene / render settings (as saved in the file)
scene.frame_start = 1; scene.frame_end = 250; scene.frame_set(1)
scene.render.engine = 'BLENDER_EEVEE_NEXT'
scene.render.bake_bias = 0.0
scene.render.bake_samples = 0
scene.cycles.sampling_pattern = 'TABULATED_SOBOL'
scene.eevee.use_volume_custom_range = False
bpy.context.view_layer.update()

# ---- added for rendering (the .blend has no active camera): camera
cam_auto = bpy.data.cameras.new('AutoCamera')
cam_auto.lens = 50.0
cam_auto.sensor_width = 36.0
cam_auto.clip_end = 1000.0
ob_auto_camera = bpy.data.objects.new('AutoCamera', cam_auto)
scene.collection.objects.link(ob_auto_camera)
ob_auto_camera.location = (27.4656, -32.5099, 20.6906)
ob_auto_camera.rotation_euler = (1.09748, -7.21219e-08, 0.694738)
scene.camera = ob_auto_camera
bpy.context.view_layer.update()
